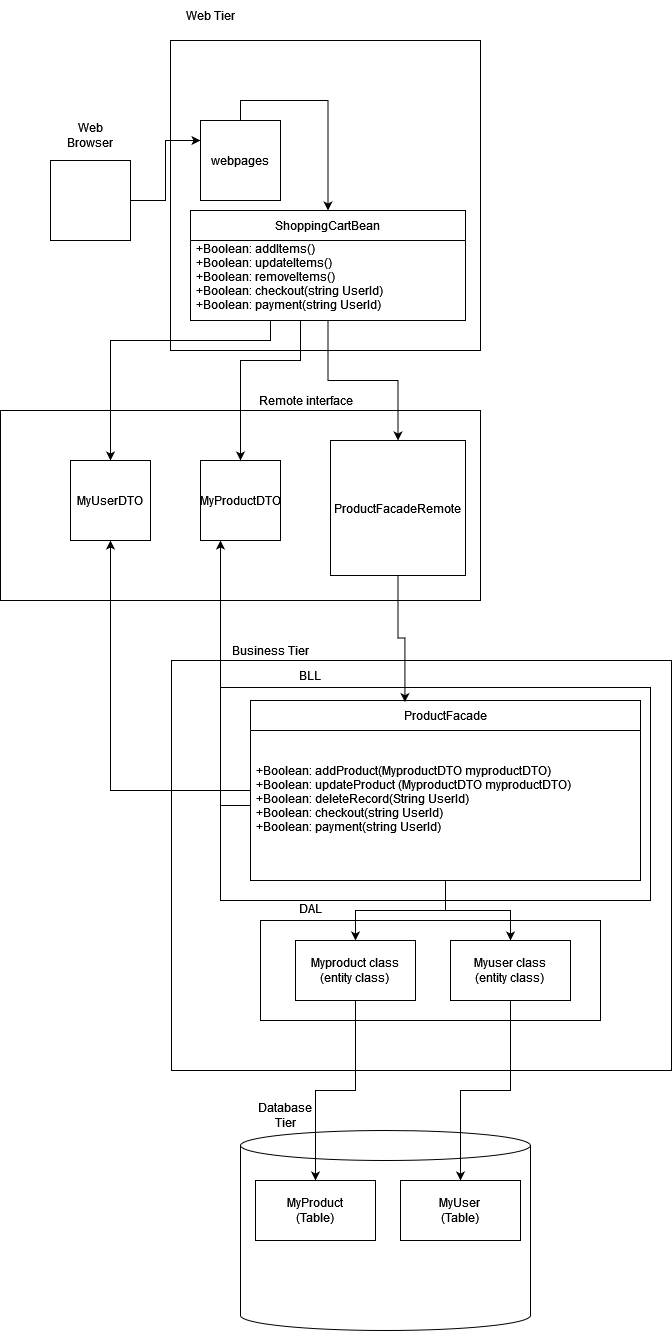

The diagram above was exported from draw.io. Its source (the exported page's mxGraphModel, read from the mxfile embedded in the PNG):
<mxGraphModel dx="1309" dy="931" grid="1" gridSize="10" guides="1" tooltips="1" connect="1" arrows="1" fold="1" page="1" pageScale="1" pageWidth="850" pageHeight="1100" math="0" shadow="0">
  <root>
    <mxCell id="0" />
    <mxCell id="1" parent="0" />
    <mxCell id="8azswIwTtEGh8bmxYIAu-10" value="" style="rounded=0;whiteSpace=wrap;html=1;" parent="1" vertex="1">
      <mxGeometry x="180" y="60" width="310" height="310" as="geometry" />
    </mxCell>
    <mxCell id="8azswIwTtEGh8bmxYIAu-26" style="edgeStyle=orthogonalEdgeStyle;rounded=0;orthogonalLoop=1;jettySize=auto;html=1;exitX=1;exitY=0.5;exitDx=0;exitDy=0;entryX=0;entryY=0.25;entryDx=0;entryDy=0;" parent="1" source="8azswIwTtEGh8bmxYIAu-1" target="8azswIwTtEGh8bmxYIAu-5" edge="1">
      <mxGeometry relative="1" as="geometry" />
    </mxCell>
    <mxCell id="8azswIwTtEGh8bmxYIAu-1" value="" style="whiteSpace=wrap;html=1;aspect=fixed;" parent="1" vertex="1">
      <mxGeometry x="60" y="180" width="80" height="80" as="geometry" />
    </mxCell>
    <mxCell id="8azswIwTtEGh8bmxYIAu-3" value="Web Browser" style="text;html=1;strokeColor=none;fillColor=none;align=center;verticalAlign=middle;whiteSpace=wrap;rounded=0;" parent="1" vertex="1">
      <mxGeometry x="70" y="140" width="60" height="30" as="geometry" />
    </mxCell>
    <mxCell id="8azswIwTtEGh8bmxYIAu-4" value="Web Tier" style="text;html=1;strokeColor=none;fillColor=none;align=center;verticalAlign=middle;whiteSpace=wrap;rounded=0;" parent="1" vertex="1">
      <mxGeometry x="190" y="20" width="60" height="30" as="geometry" />
    </mxCell>
    <mxCell id="8azswIwTtEGh8bmxYIAu-28" style="edgeStyle=orthogonalEdgeStyle;rounded=0;orthogonalLoop=1;jettySize=auto;html=1;exitX=0.5;exitY=0;exitDx=0;exitDy=0;entryX=0.5;entryY=0;entryDx=0;entryDy=0;" parent="1" source="8azswIwTtEGh8bmxYIAu-5" target="8azswIwTtEGh8bmxYIAu-6" edge="1">
      <mxGeometry relative="1" as="geometry" />
    </mxCell>
    <mxCell id="8azswIwTtEGh8bmxYIAu-5" value="webpages" style="whiteSpace=wrap;html=1;aspect=fixed;" parent="1" vertex="1">
      <mxGeometry x="210" y="140" width="80" height="80" as="geometry" />
    </mxCell>
    <mxCell id="8azswIwTtEGh8bmxYIAu-6" value="ShoppingCartBean" style="swimlane;fontStyle=0;childLayout=stackLayout;horizontal=1;startSize=30;horizontalStack=0;resizeParent=1;resizeParentMax=0;resizeLast=0;collapsible=1;marginBottom=0;" parent="1" vertex="1">
      <mxGeometry x="200" y="230" width="275" height="110" as="geometry" />
    </mxCell>
    <mxCell id="8azswIwTtEGh8bmxYIAu-7" value="+Boolean: addItems()&#10;+Boolean: updateItems()&#10;+Boolean: removeItems()&#10;+Boolean: checkout(string UserId)&#10;+Boolean: payment(string UserId)&#10;&#10;" style="text;strokeColor=none;fillColor=none;align=left;verticalAlign=middle;spacingLeft=4;spacingRight=4;overflow=hidden;points=[[0,0.5],[1,0.5]];portConstraint=eastwest;rotatable=0;" parent="8azswIwTtEGh8bmxYIAu-6" vertex="1">
      <mxGeometry y="30" width="275" height="80" as="geometry" />
    </mxCell>
    <mxCell id="8azswIwTtEGh8bmxYIAu-11" value="" style="rounded=0;whiteSpace=wrap;html=1;" parent="1" vertex="1">
      <mxGeometry x="10" y="430" width="480" height="190" as="geometry" />
    </mxCell>
    <mxCell id="8azswIwTtEGh8bmxYIAu-12" value="Remote interface" style="text;html=1;align=center;verticalAlign=middle;resizable=0;points=[];autosize=1;strokeColor=none;fillColor=none;" parent="1" vertex="1">
      <mxGeometry x="260" y="410" width="110" height="20" as="geometry" />
    </mxCell>
    <mxCell id="8azswIwTtEGh8bmxYIAu-13" value="MyProductDTO" style="whiteSpace=wrap;html=1;aspect=fixed;" parent="1" vertex="1">
      <mxGeometry x="210" y="480" width="80" height="80" as="geometry" />
    </mxCell>
    <mxCell id="8azswIwTtEGh8bmxYIAu-14" value="ProductFacadeRemote" style="whiteSpace=wrap;html=1;aspect=fixed;" parent="1" vertex="1">
      <mxGeometry x="340" y="460" width="135" height="135" as="geometry" />
    </mxCell>
    <mxCell id="8azswIwTtEGh8bmxYIAu-15" value="" style="rounded=0;whiteSpace=wrap;html=1;" parent="1" vertex="1">
      <mxGeometry x="181" y="680" width="500" height="410" as="geometry" />
    </mxCell>
    <mxCell id="8azswIwTtEGh8bmxYIAu-16" value="Business Tier" style="text;html=1;align=center;verticalAlign=middle;resizable=0;points=[];autosize=1;strokeColor=none;fillColor=none;" parent="1" vertex="1">
      <mxGeometry x="235" y="660" width="90" height="20" as="geometry" />
    </mxCell>
    <mxCell id="8azswIwTtEGh8bmxYIAu-19" value="" style="rounded=0;whiteSpace=wrap;html=1;" parent="1" vertex="1">
      <mxGeometry x="270" y="940" width="340" height="100" as="geometry" />
    </mxCell>
    <mxCell id="8azswIwTtEGh8bmxYIAu-20" value="DAL" style="text;html=1;strokeColor=none;fillColor=none;align=center;verticalAlign=middle;whiteSpace=wrap;rounded=0;" parent="1" vertex="1">
      <mxGeometry x="290" y="913" width="60" height="30" as="geometry" />
    </mxCell>
    <mxCell id="8azswIwTtEGh8bmxYIAu-21" value="&lt;div&gt;Myproduct class&lt;/div&gt;&lt;div&gt;(entity class)&lt;br&gt;&lt;/div&gt;" style="rounded=0;whiteSpace=wrap;html=1;" parent="1" vertex="1">
      <mxGeometry x="305" y="960" width="120" height="60" as="geometry" />
    </mxCell>
    <mxCell id="8azswIwTtEGh8bmxYIAu-22" value="" style="shape=cylinder3;whiteSpace=wrap;html=1;boundedLbl=1;backgroundOutline=1;size=15;" parent="1" vertex="1">
      <mxGeometry x="250" y="1150" width="290" height="200" as="geometry" />
    </mxCell>
    <mxCell id="8azswIwTtEGh8bmxYIAu-23" value="Database Tier" style="text;html=1;strokeColor=none;fillColor=none;align=center;verticalAlign=middle;whiteSpace=wrap;rounded=0;" parent="1" vertex="1">
      <mxGeometry x="265" y="1120" width="60" height="30" as="geometry" />
    </mxCell>
    <mxCell id="8azswIwTtEGh8bmxYIAu-24" value="&lt;div&gt;MyProduct &lt;br&gt;&lt;/div&gt;&lt;div&gt;(Table)&lt;/div&gt;" style="rounded=0;whiteSpace=wrap;html=1;" parent="1" vertex="1">
      <mxGeometry x="265" y="1200" width="120" height="60" as="geometry" />
    </mxCell>
    <mxCell id="8azswIwTtEGh8bmxYIAu-25" value="BLL" style="text;html=1;strokeColor=none;fillColor=none;align=center;verticalAlign=middle;whiteSpace=wrap;rounded=0;" parent="1" vertex="1">
      <mxGeometry x="290" y="680" width="60" height="30" as="geometry" />
    </mxCell>
    <mxCell id="8azswIwTtEGh8bmxYIAu-30" style="edgeStyle=orthogonalEdgeStyle;rounded=0;orthogonalLoop=1;jettySize=auto;html=1;entryX=0.5;entryY=0;entryDx=0;entryDy=0;" parent="1" source="8azswIwTtEGh8bmxYIAu-6" target="8azswIwTtEGh8bmxYIAu-13" edge="1">
      <mxGeometry relative="1" as="geometry">
        <Array as="points">
          <mxPoint x="310" y="380" />
          <mxPoint x="250" y="380" />
        </Array>
        <mxPoint x="370" y="350" as="sourcePoint" />
      </mxGeometry>
    </mxCell>
    <mxCell id="8azswIwTtEGh8bmxYIAu-31" value="" style="rounded=0;whiteSpace=wrap;html=1;" parent="1" vertex="1">
      <mxGeometry x="230" y="707" width="430" height="213" as="geometry" />
    </mxCell>
    <mxCell id="8azswIwTtEGh8bmxYIAu-29" style="edgeStyle=orthogonalEdgeStyle;rounded=0;orthogonalLoop=1;jettySize=auto;html=1;" parent="1" source="8azswIwTtEGh8bmxYIAu-6" target="8azswIwTtEGh8bmxYIAu-14" edge="1">
      <mxGeometry relative="1" as="geometry" />
    </mxCell>
    <mxCell id="8azswIwTtEGh8bmxYIAu-34" style="edgeStyle=orthogonalEdgeStyle;rounded=0;orthogonalLoop=1;jettySize=auto;html=1;" parent="1" source="8azswIwTtEGh8bmxYIAu-17" target="8azswIwTtEGh8bmxYIAu-21" edge="1">
      <mxGeometry relative="1" as="geometry" />
    </mxCell>
    <mxCell id="8azswIwTtEGh8bmxYIAu-17" value="ProductFacade" style="swimlane;fontStyle=0;childLayout=stackLayout;horizontal=1;startSize=30;horizontalStack=0;resizeParent=1;resizeParentMax=0;resizeLast=0;collapsible=1;marginBottom=0;" parent="1" vertex="1">
      <mxGeometry x="260" y="720" width="390" height="180" as="geometry" />
    </mxCell>
    <mxCell id="8azswIwTtEGh8bmxYIAu-18" value="+Boolean: addProduct(MyproductDTO myproductDTO)&#10;+Boolean: updateProduct (MyproductDTO myproductDTO)&#10;+Boolean: deleteRecord(String UserId)&#10;+Boolean: checkout(string UserId)&#10;+Boolean: payment(string UserId)&#10; " style="text;strokeColor=none;fillColor=none;align=left;verticalAlign=middle;spacingLeft=4;spacingRight=4;overflow=hidden;points=[[0,0.5],[1,0.5]];portConstraint=eastwest;rotatable=0;" parent="8azswIwTtEGh8bmxYIAu-17" vertex="1">
      <mxGeometry y="30" width="390" height="150" as="geometry" />
    </mxCell>
    <mxCell id="8azswIwTtEGh8bmxYIAu-33" style="edgeStyle=orthogonalEdgeStyle;rounded=0;orthogonalLoop=1;jettySize=auto;html=1;exitX=0;exitY=0.5;exitDx=0;exitDy=0;entryX=0.25;entryY=1;entryDx=0;entryDy=0;" parent="1" source="8azswIwTtEGh8bmxYIAu-18" target="8azswIwTtEGh8bmxYIAu-13" edge="1">
      <mxGeometry relative="1" as="geometry" />
    </mxCell>
    <mxCell id="8azswIwTtEGh8bmxYIAu-32" style="edgeStyle=orthogonalEdgeStyle;rounded=0;orthogonalLoop=1;jettySize=auto;html=1;entryX=0.396;entryY=0.009;entryDx=0;entryDy=0;entryPerimeter=0;" parent="1" source="8azswIwTtEGh8bmxYIAu-14" target="8azswIwTtEGh8bmxYIAu-17" edge="1">
      <mxGeometry relative="1" as="geometry" />
    </mxCell>
    <mxCell id="PTfuNuuR5u1EQyOtB_FC-3" value="&lt;div&gt;Myuser class&lt;/div&gt;&lt;div&gt;(entity class)&lt;br&gt;&lt;/div&gt;" style="rounded=0;whiteSpace=wrap;html=1;" vertex="1" parent="1">
      <mxGeometry x="460" y="960" width="120" height="60" as="geometry" />
    </mxCell>
    <mxCell id="PTfuNuuR5u1EQyOtB_FC-4" value="MyUserDTO" style="whiteSpace=wrap;html=1;aspect=fixed;" vertex="1" parent="1">
      <mxGeometry x="80" y="480" width="80" height="80" as="geometry" />
    </mxCell>
    <mxCell id="PTfuNuuR5u1EQyOtB_FC-5" value="&lt;div&gt;MyUser &lt;br&gt;&lt;/div&gt;&lt;div&gt;(Table)&lt;/div&gt;" style="rounded=0;whiteSpace=wrap;html=1;" vertex="1" parent="1">
      <mxGeometry x="410" y="1200" width="120" height="60" as="geometry" />
    </mxCell>
    <mxCell id="8azswIwTtEGh8bmxYIAu-35" style="edgeStyle=orthogonalEdgeStyle;rounded=0;orthogonalLoop=1;jettySize=auto;html=1;" parent="1" source="8azswIwTtEGh8bmxYIAu-21" target="8azswIwTtEGh8bmxYIAu-24" edge="1">
      <mxGeometry relative="1" as="geometry" />
    </mxCell>
    <mxCell id="PTfuNuuR5u1EQyOtB_FC-6" style="edgeStyle=orthogonalEdgeStyle;rounded=0;orthogonalLoop=1;jettySize=auto;html=1;exitX=0.5;exitY=1;exitDx=0;exitDy=0;entryX=0.5;entryY=0;entryDx=0;entryDy=0;" edge="1" parent="1" source="PTfuNuuR5u1EQyOtB_FC-3" target="PTfuNuuR5u1EQyOtB_FC-5">
      <mxGeometry relative="1" as="geometry">
        <mxPoint x="375.0000000000002" y="1030" as="sourcePoint" />
        <mxPoint x="335.0000000000002" y="1210" as="targetPoint" />
      </mxGeometry>
    </mxCell>
    <mxCell id="PTfuNuuR5u1EQyOtB_FC-7" style="edgeStyle=orthogonalEdgeStyle;rounded=0;orthogonalLoop=1;jettySize=auto;html=1;" edge="1" parent="1" source="8azswIwTtEGh8bmxYIAu-17" target="PTfuNuuR5u1EQyOtB_FC-3">
      <mxGeometry relative="1" as="geometry">
        <mxPoint x="465.0000000000002" y="910" as="sourcePoint" />
        <mxPoint x="375.0000000000002" y="970" as="targetPoint" />
      </mxGeometry>
    </mxCell>
    <mxCell id="PTfuNuuR5u1EQyOtB_FC-8" style="edgeStyle=orthogonalEdgeStyle;rounded=0;orthogonalLoop=1;jettySize=auto;html=1;" edge="1" parent="1" source="8azswIwTtEGh8bmxYIAu-17" target="PTfuNuuR5u1EQyOtB_FC-4">
      <mxGeometry relative="1" as="geometry">
        <mxPoint x="270" y="835" as="sourcePoint" />
        <mxPoint x="240" y="570" as="targetPoint" />
      </mxGeometry>
    </mxCell>
    <mxCell id="PTfuNuuR5u1EQyOtB_FC-9" style="edgeStyle=orthogonalEdgeStyle;rounded=0;orthogonalLoop=1;jettySize=auto;html=1;entryX=0.5;entryY=0;entryDx=0;entryDy=0;" edge="1" parent="1" source="8azswIwTtEGh8bmxYIAu-6" target="PTfuNuuR5u1EQyOtB_FC-4">
      <mxGeometry relative="1" as="geometry">
        <Array as="points">
          <mxPoint x="280" y="360" />
          <mxPoint x="120" y="360" />
        </Array>
        <mxPoint x="400.0000000000002" y="350" as="sourcePoint" />
        <mxPoint x="260" y="490" as="targetPoint" />
      </mxGeometry>
    </mxCell>
  </root>
</mxGraphModel>